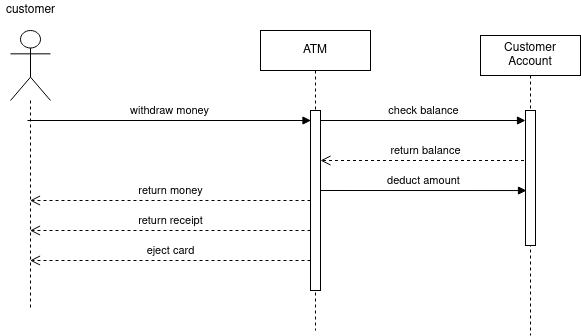

The diagram above was exported from draw.io. Its source (the exported page's mxGraphModel, read from the mxfile embedded in the PNG):
<mxGraphModel dx="1102" dy="624" grid="1" gridSize="10" guides="1" tooltips="1" connect="1" arrows="1" fold="1" page="1" pageScale="1" pageWidth="850" pageHeight="1100" background="#ffffff" math="0" shadow="0">
  <root>
    <mxCell id="0" />
    <mxCell id="1" parent="0" />
    <mxCell id="Y5EO4h-DlwA4lcMv3Fti-1" value="ATM" style="shape=umlLifeline;perimeter=lifelinePerimeter;whiteSpace=wrap;html=1;container=1;collapsible=0;recursiveResize=0;outlineConnect=0;" vertex="1" parent="1">
      <mxGeometry x="330" y="40" width="110" height="300" as="geometry" />
    </mxCell>
    <mxCell id="Y5EO4h-DlwA4lcMv3Fti-10" value="" style="html=1;points=[];perimeter=orthogonalPerimeter;" vertex="1" parent="Y5EO4h-DlwA4lcMv3Fti-1">
      <mxGeometry x="50" y="80" width="10" height="180" as="geometry" />
    </mxCell>
    <mxCell id="Y5EO4h-DlwA4lcMv3Fti-18" value="check balance" style="html=1;verticalAlign=bottom;endArrow=block;" edge="1" parent="Y5EO4h-DlwA4lcMv3Fti-1" target="Y5EO4h-DlwA4lcMv3Fti-15">
      <mxGeometry width="80" relative="1" as="geometry">
        <mxPoint x="60" y="90" as="sourcePoint" />
        <mxPoint x="260" y="90" as="targetPoint" />
      </mxGeometry>
    </mxCell>
    <mxCell id="Y5EO4h-DlwA4lcMv3Fti-21" value="return balance" style="html=1;verticalAlign=bottom;endArrow=open;dashed=1;endSize=8;" edge="1" parent="Y5EO4h-DlwA4lcMv3Fti-1" source="Y5EO4h-DlwA4lcMv3Fti-2">
      <mxGeometry relative="1" as="geometry">
        <mxPoint x="140" y="130" as="sourcePoint" />
        <mxPoint x="60" y="130" as="targetPoint" />
      </mxGeometry>
    </mxCell>
    <mxCell id="Y5EO4h-DlwA4lcMv3Fti-22" value="deduct amount" style="html=1;verticalAlign=bottom;endArrow=block;entryX=0.1;entryY=0.593;entryDx=0;entryDy=0;entryPerimeter=0;" edge="1" parent="Y5EO4h-DlwA4lcMv3Fti-1" target="Y5EO4h-DlwA4lcMv3Fti-15">
      <mxGeometry width="80" relative="1" as="geometry">
        <mxPoint x="60" y="160" as="sourcePoint" />
        <mxPoint x="130" y="160" as="targetPoint" />
      </mxGeometry>
    </mxCell>
    <mxCell id="Y5EO4h-DlwA4lcMv3Fti-2" value="Customer Account" style="shape=umlLifeline;perimeter=lifelinePerimeter;whiteSpace=wrap;html=1;container=1;collapsible=0;recursiveResize=0;outlineConnect=0;" vertex="1" parent="1">
      <mxGeometry x="550" y="45" width="100" height="300" as="geometry" />
    </mxCell>
    <mxCell id="Y5EO4h-DlwA4lcMv3Fti-15" value="" style="html=1;points=[];perimeter=orthogonalPerimeter;" vertex="1" parent="Y5EO4h-DlwA4lcMv3Fti-2">
      <mxGeometry x="45" y="75" width="10" height="135" as="geometry" />
    </mxCell>
    <mxCell id="Y5EO4h-DlwA4lcMv3Fti-3" value="" style="shape=umlLifeline;participant=umlActor;perimeter=lifelinePerimeter;whiteSpace=wrap;html=1;container=1;collapsible=0;recursiveResize=0;verticalAlign=top;spacingTop=36;outlineConnect=0;size=70;" vertex="1" parent="1">
      <mxGeometry x="80" y="40" width="40" height="280" as="geometry" />
    </mxCell>
    <mxCell id="Y5EO4h-DlwA4lcMv3Fti-14" value="withdraw money" style="html=1;verticalAlign=bottom;endArrow=block;" edge="1" parent="Y5EO4h-DlwA4lcMv3Fti-3">
      <mxGeometry width="80" relative="1" as="geometry">
        <mxPoint x="17" y="90" as="sourcePoint" />
        <mxPoint x="300.5" y="90" as="targetPoint" />
      </mxGeometry>
    </mxCell>
    <mxCell id="Y5EO4h-DlwA4lcMv3Fti-23" value="return money" style="html=1;verticalAlign=bottom;endArrow=open;dashed=1;endSize=8;" edge="1" parent="1" target="Y5EO4h-DlwA4lcMv3Fti-3">
      <mxGeometry relative="1" as="geometry">
        <mxPoint x="380" y="210" as="sourcePoint" />
        <mxPoint x="300" y="210" as="targetPoint" />
      </mxGeometry>
    </mxCell>
    <mxCell id="Y5EO4h-DlwA4lcMv3Fti-26" value="return receipt" style="html=1;verticalAlign=bottom;endArrow=open;dashed=1;endSize=8;" edge="1" parent="1" target="Y5EO4h-DlwA4lcMv3Fti-3">
      <mxGeometry relative="1" as="geometry">
        <mxPoint x="380" y="240" as="sourcePoint" />
        <mxPoint x="300" y="240" as="targetPoint" />
      </mxGeometry>
    </mxCell>
    <mxCell id="Y5EO4h-DlwA4lcMv3Fti-30" value="eject card" style="html=1;verticalAlign=bottom;endArrow=open;dashed=1;endSize=8;" edge="1" parent="1" target="Y5EO4h-DlwA4lcMv3Fti-3">
      <mxGeometry relative="1" as="geometry">
        <mxPoint x="380" y="270" as="sourcePoint" />
        <mxPoint x="300" y="270" as="targetPoint" />
      </mxGeometry>
    </mxCell>
    <mxCell id="Y5EO4h-DlwA4lcMv3Fti-31" value="customer" style="text;html=1;align=center;verticalAlign=middle;resizable=0;points=[];autosize=1;" vertex="1" parent="1">
      <mxGeometry x="70" y="10" width="60" height="20" as="geometry" />
    </mxCell>
  </root>
</mxGraphModel>